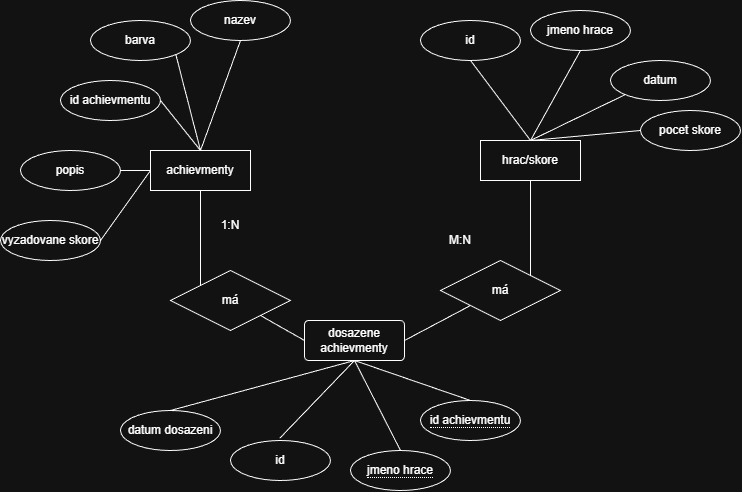

The diagram above was exported from draw.io. Its source (the exported page's mxGraphModel, read from the mxfile embedded in the PNG):
<mxGraphModel dx="1182" dy="662" grid="1" gridSize="10" guides="1" tooltips="1" connect="1" arrows="1" fold="1" page="1" pageScale="1" pageWidth="827" pageHeight="1169" math="0" shadow="0">
  <root>
    <mxCell id="0" />
    <mxCell id="1" parent="0" />
    <mxCell id="u0zzHe6_7nY3SfXijOFb-1" parent="1" style="whiteSpace=wrap;html=1;align=center;" value="achievmenty" vertex="1">
      <mxGeometry height="40" width="100" x="210" y="230" as="geometry" />
    </mxCell>
    <mxCell id="u0zzHe6_7nY3SfXijOFb-2" parent="1" style="whiteSpace=wrap;html=1;align=center;" value="hrac/skore" vertex="1">
      <mxGeometry height="40" width="100" x="540" y="220" as="geometry" />
    </mxCell>
    <mxCell id="u0zzHe6_7nY3SfXijOFb-3" parent="1" style="rounded=1;arcSize=10;whiteSpace=wrap;html=1;align=center;" value="dosazene achievmenty" vertex="1">
      <mxGeometry height="40" width="100" x="364" y="400" as="geometry" />
    </mxCell>
    <mxCell id="u0zzHe6_7nY3SfXijOFb-6" parent="1" style="ellipse;whiteSpace=wrap;html=1;align=center;" value="pocet skore" vertex="1">
      <mxGeometry height="40" width="100" x="700" y="190" as="geometry" />
    </mxCell>
    <mxCell id="u0zzHe6_7nY3SfXijOFb-7" parent="1" style="ellipse;whiteSpace=wrap;html=1;align=center;" value="jmeno hrace" vertex="1">
      <mxGeometry height="40" width="100" x="590" y="90" as="geometry" />
    </mxCell>
    <mxCell id="u0zzHe6_7nY3SfXijOFb-8" parent="1" style="ellipse;whiteSpace=wrap;html=1;align=center;" value="id" vertex="1">
      <mxGeometry height="40" width="100" x="480" y="100" as="geometry" />
    </mxCell>
    <mxCell id="u0zzHe6_7nY3SfXijOFb-9" parent="1" style="ellipse;whiteSpace=wrap;html=1;align=center;" value="datum" vertex="1">
      <mxGeometry height="40" width="100" x="670" y="140" as="geometry" />
    </mxCell>
    <mxCell id="u0zzHe6_7nY3SfXijOFb-10" parent="1" style="ellipse;whiteSpace=wrap;html=1;align=center;" value="nazev" vertex="1">
      <mxGeometry height="40" width="100" x="250" y="80" as="geometry" />
    </mxCell>
    <mxCell id="u0zzHe6_7nY3SfXijOFb-11" parent="1" style="ellipse;whiteSpace=wrap;html=1;align=center;" value="id achievmentu" vertex="1">
      <mxGeometry height="40" width="100" x="120" y="160" as="geometry" />
    </mxCell>
    <mxCell id="u0zzHe6_7nY3SfXijOFb-12" parent="1" style="ellipse;whiteSpace=wrap;html=1;align=center;" value="popis" vertex="1">
      <mxGeometry height="40" width="100" x="80" y="230" as="geometry" />
    </mxCell>
    <mxCell id="u0zzHe6_7nY3SfXijOFb-13" parent="1" style="ellipse;whiteSpace=wrap;html=1;align=center;" value="vyzadovane skore" vertex="1">
      <mxGeometry height="40" width="100" x="60" y="300" as="geometry" />
    </mxCell>
    <mxCell id="u0zzHe6_7nY3SfXijOFb-14" parent="1" style="ellipse;whiteSpace=wrap;html=1;align=center;" value="barva" vertex="1">
      <mxGeometry height="40" width="100" x="150" y="100" as="geometry" />
    </mxCell>
    <mxCell id="u0zzHe6_7nY3SfXijOFb-15" parent="1" style="ellipse;whiteSpace=wrap;html=1;align=center;" value="id" vertex="1">
      <mxGeometry height="40" width="100" x="290" y="520" as="geometry" />
    </mxCell>
    <mxCell id="u0zzHe6_7nY3SfXijOFb-17" parent="1" style="ellipse;whiteSpace=wrap;html=1;align=center;" value="&lt;span style=&quot;border-bottom: 1px dotted&quot;&gt;jmeno hrace&lt;/span&gt;" vertex="1">
      <mxGeometry height="40" width="100" x="410" y="530" as="geometry" />
    </mxCell>
    <mxCell id="u0zzHe6_7nY3SfXijOFb-18" parent="1" style="ellipse;whiteSpace=wrap;html=1;align=center;" value="&lt;span style=&quot;border-bottom: 1px dotted&quot;&gt;id achievmentu&lt;/span&gt;" vertex="1">
      <mxGeometry height="40" width="100" x="480" y="480" as="geometry" />
    </mxCell>
    <mxCell id="u0zzHe6_7nY3SfXijOFb-19" parent="1" style="ellipse;whiteSpace=wrap;html=1;align=center;" value="datum dosazeni" vertex="1">
      <mxGeometry height="40" width="100" x="180" y="490" as="geometry" />
    </mxCell>
    <mxCell id="u0zzHe6_7nY3SfXijOFb-25" parent="1" style="shape=rhombus;perimeter=rhombusPerimeter;whiteSpace=wrap;html=1;align=center;" value="má" vertex="1">
      <mxGeometry height="60" width="120" x="230" y="350" as="geometry" />
    </mxCell>
    <mxCell id="u0zzHe6_7nY3SfXijOFb-28" edge="1" parent="1" source="u0zzHe6_7nY3SfXijOFb-25" style="rounded=0;orthogonalLoop=1;jettySize=auto;html=1;exitX=0;exitY=0;exitDx=0;exitDy=0;entryX=0.5;entryY=1;entryDx=0;entryDy=0;endArrow=none;endFill=0;" target="u0zzHe6_7nY3SfXijOFb-1">
      <mxGeometry relative="1" as="geometry">
        <mxPoint x="380" y="240" as="sourcePoint" />
        <mxPoint x="330" y="250" as="targetPoint" />
      </mxGeometry>
    </mxCell>
    <mxCell id="u0zzHe6_7nY3SfXijOFb-29" edge="1" parent="1" source="u0zzHe6_7nY3SfXijOFb-3" style="rounded=0;orthogonalLoop=1;jettySize=auto;html=1;exitX=0;exitY=0.5;exitDx=0;exitDy=0;entryX=1;entryY=1;entryDx=0;entryDy=0;endArrow=none;endFill=0;" target="u0zzHe6_7nY3SfXijOFb-25">
      <mxGeometry relative="1" as="geometry">
        <mxPoint x="500" y="340" as="sourcePoint" />
        <mxPoint x="450" y="350" as="targetPoint" />
      </mxGeometry>
    </mxCell>
    <mxCell id="u0zzHe6_7nY3SfXijOFb-30" parent="1" style="shape=rhombus;perimeter=rhombusPerimeter;whiteSpace=wrap;html=1;align=center;" value="má" vertex="1">
      <mxGeometry height="60" width="120" x="500" y="340" as="geometry" />
    </mxCell>
    <mxCell id="u0zzHe6_7nY3SfXijOFb-31" edge="1" parent="1" source="u0zzHe6_7nY3SfXijOFb-3" style="rounded=0;orthogonalLoop=1;jettySize=auto;html=1;exitX=1;exitY=0.5;exitDx=0;exitDy=0;entryX=0;entryY=1;entryDx=0;entryDy=0;endArrow=none;endFill=0;" target="u0zzHe6_7nY3SfXijOFb-30">
      <mxGeometry relative="1" as="geometry">
        <mxPoint x="450" y="425" as="sourcePoint" />
        <mxPoint x="420" y="370" as="targetPoint" />
      </mxGeometry>
    </mxCell>
    <mxCell id="u0zzHe6_7nY3SfXijOFb-32" edge="1" parent="1" source="u0zzHe6_7nY3SfXijOFb-2" style="rounded=0;orthogonalLoop=1;jettySize=auto;html=1;exitX=0.5;exitY=1;exitDx=0;exitDy=0;entryX=1;entryY=0;entryDx=0;entryDy=0;endArrow=none;endFill=0;" target="u0zzHe6_7nY3SfXijOFb-30">
      <mxGeometry relative="1" as="geometry">
        <mxPoint x="430" y="405" as="sourcePoint" />
        <mxPoint x="400" y="350" as="targetPoint" />
      </mxGeometry>
    </mxCell>
    <mxCell id="u0zzHe6_7nY3SfXijOFb-33" parent="1" style="text;html=1;whiteSpace=wrap;strokeColor=none;fillColor=none;align=center;verticalAlign=middle;rounded=0;" value="M:N" vertex="1">
      <mxGeometry height="30" width="60" x="490" y="305" as="geometry" />
    </mxCell>
    <mxCell id="u0zzHe6_7nY3SfXijOFb-34" parent="1" style="text;html=1;whiteSpace=wrap;strokeColor=none;fillColor=none;align=center;verticalAlign=middle;rounded=0;" value="1:N" vertex="1">
      <mxGeometry height="30" width="60" x="260" y="290" as="geometry" />
    </mxCell>
    <mxCell id="u0zzHe6_7nY3SfXijOFb-35" edge="1" parent="1" source="u0zzHe6_7nY3SfXijOFb-3" style="rounded=0;orthogonalLoop=1;jettySize=auto;html=1;exitX=0.5;exitY=1;exitDx=0;exitDy=0;entryX=0.5;entryY=0;entryDx=0;entryDy=0;endArrow=none;endFill=0;" target="u0zzHe6_7nY3SfXijOFb-19">
      <mxGeometry relative="1" as="geometry">
        <mxPoint x="360" y="475" as="sourcePoint" />
        <mxPoint x="330" y="420" as="targetPoint" />
      </mxGeometry>
    </mxCell>
    <mxCell id="u0zzHe6_7nY3SfXijOFb-37" edge="1" parent="1" source="u0zzHe6_7nY3SfXijOFb-3" style="rounded=0;orthogonalLoop=1;jettySize=auto;html=1;exitX=0.5;exitY=1;exitDx=0;exitDy=0;entryX=0.493;entryY=-0.058;entryDx=0;entryDy=0;endArrow=none;endFill=0;entryPerimeter=0;" target="u0zzHe6_7nY3SfXijOFb-15">
      <mxGeometry relative="1" as="geometry">
        <mxPoint x="380" y="535" as="sourcePoint" />
        <mxPoint x="350" y="480" as="targetPoint" />
      </mxGeometry>
    </mxCell>
    <mxCell id="u0zzHe6_7nY3SfXijOFb-38" edge="1" parent="1" source="u0zzHe6_7nY3SfXijOFb-17" style="rounded=0;orthogonalLoop=1;jettySize=auto;html=1;exitX=0.5;exitY=0;exitDx=0;exitDy=0;entryX=0.5;entryY=1;entryDx=0;entryDy=0;endArrow=none;endFill=0;" target="u0zzHe6_7nY3SfXijOFb-3">
      <mxGeometry relative="1" as="geometry">
        <mxPoint x="430" y="545" as="sourcePoint" />
        <mxPoint x="400" y="490" as="targetPoint" />
      </mxGeometry>
    </mxCell>
    <mxCell id="u0zzHe6_7nY3SfXijOFb-39" edge="1" parent="1" source="u0zzHe6_7nY3SfXijOFb-18" style="rounded=0;orthogonalLoop=1;jettySize=auto;html=1;exitX=0.5;exitY=0;exitDx=0;exitDy=0;endArrow=none;endFill=0;entryX=0.5;entryY=1;entryDx=0;entryDy=0;" target="u0zzHe6_7nY3SfXijOFb-3">
      <mxGeometry relative="1" as="geometry">
        <mxPoint x="440" y="525" as="sourcePoint" />
        <mxPoint x="400" y="470" as="targetPoint" />
      </mxGeometry>
    </mxCell>
    <mxCell id="u0zzHe6_7nY3SfXijOFb-40" edge="1" parent="1" source="u0zzHe6_7nY3SfXijOFb-13" style="rounded=0;orthogonalLoop=1;jettySize=auto;html=1;exitX=1;exitY=0.5;exitDx=0;exitDy=0;entryX=0;entryY=0.5;entryDx=0;entryDy=0;endArrow=none;endFill=0;" target="u0zzHe6_7nY3SfXijOFb-1">
      <mxGeometry relative="1" as="geometry">
        <mxPoint x="380" y="255" as="sourcePoint" />
        <mxPoint x="350" y="200" as="targetPoint" />
      </mxGeometry>
    </mxCell>
    <mxCell id="u0zzHe6_7nY3SfXijOFb-41" edge="1" parent="1" source="u0zzHe6_7nY3SfXijOFb-12" style="rounded=0;orthogonalLoop=1;jettySize=auto;html=1;exitX=1;exitY=0.5;exitDx=0;exitDy=0;entryX=1;entryY=1;entryDx=0;entryDy=0;endArrow=none;endFill=0;">
      <mxGeometry relative="1" as="geometry">
        <mxPoint x="240" y="305" as="sourcePoint" />
        <mxPoint x="210" y="250" as="targetPoint" />
      </mxGeometry>
    </mxCell>
    <mxCell id="u0zzHe6_7nY3SfXijOFb-42" edge="1" parent="1" source="u0zzHe6_7nY3SfXijOFb-1" style="rounded=0;orthogonalLoop=1;jettySize=auto;html=1;exitX=0.5;exitY=0;exitDx=0;exitDy=0;entryX=1;entryY=0.5;entryDx=0;entryDy=0;endArrow=none;endFill=0;" target="u0zzHe6_7nY3SfXijOFb-11">
      <mxGeometry relative="1" as="geometry">
        <mxPoint x="290" y="275" as="sourcePoint" />
        <mxPoint x="260" y="220" as="targetPoint" />
      </mxGeometry>
    </mxCell>
    <mxCell id="u0zzHe6_7nY3SfXijOFb-43" edge="1" parent="1" source="u0zzHe6_7nY3SfXijOFb-1" style="rounded=0;orthogonalLoop=1;jettySize=auto;html=1;exitX=0.5;exitY=0;exitDx=0;exitDy=0;entryX=1;entryY=1;entryDx=0;entryDy=0;endArrow=none;endFill=0;" target="u0zzHe6_7nY3SfXijOFb-14">
      <mxGeometry relative="1" as="geometry">
        <mxPoint x="310" y="255" as="sourcePoint" />
        <mxPoint x="280" y="200" as="targetPoint" />
      </mxGeometry>
    </mxCell>
    <mxCell id="u0zzHe6_7nY3SfXijOFb-44" edge="1" parent="1" source="u0zzHe6_7nY3SfXijOFb-1" style="rounded=0;orthogonalLoop=1;jettySize=auto;html=1;exitX=0.5;exitY=0;exitDx=0;exitDy=0;entryX=0.5;entryY=1;entryDx=0;entryDy=0;endArrow=none;endFill=0;" target="u0zzHe6_7nY3SfXijOFb-10">
      <mxGeometry relative="1" as="geometry">
        <mxPoint x="320" y="235" as="sourcePoint" />
        <mxPoint x="290" y="180" as="targetPoint" />
      </mxGeometry>
    </mxCell>
    <mxCell id="u0zzHe6_7nY3SfXijOFb-45" edge="1" parent="1" source="u0zzHe6_7nY3SfXijOFb-2" style="rounded=0;orthogonalLoop=1;jettySize=auto;html=1;exitX=0.5;exitY=0;exitDx=0;exitDy=0;entryX=0.5;entryY=1;entryDx=0;entryDy=0;endArrow=none;endFill=0;" target="u0zzHe6_7nY3SfXijOFb-8">
      <mxGeometry relative="1" as="geometry">
        <mxPoint x="540" y="265" as="sourcePoint" />
        <mxPoint x="510" y="210" as="targetPoint" />
      </mxGeometry>
    </mxCell>
    <mxCell id="u0zzHe6_7nY3SfXijOFb-46" edge="1" parent="1" source="u0zzHe6_7nY3SfXijOFb-2" style="rounded=0;orthogonalLoop=1;jettySize=auto;html=1;exitX=0.5;exitY=0;exitDx=0;exitDy=0;entryX=0.5;entryY=1;entryDx=0;entryDy=0;endArrow=none;endFill=0;" target="u0zzHe6_7nY3SfXijOFb-7">
      <mxGeometry relative="1" as="geometry">
        <mxPoint x="630" y="255" as="sourcePoint" />
        <mxPoint x="600" y="200" as="targetPoint" />
      </mxGeometry>
    </mxCell>
    <mxCell id="u0zzHe6_7nY3SfXijOFb-47" edge="1" parent="1" style="rounded=0;orthogonalLoop=1;jettySize=auto;html=1;entryX=0;entryY=1;entryDx=0;entryDy=0;endArrow=none;endFill=0;" target="u0zzHe6_7nY3SfXijOFb-9">
      <mxGeometry relative="1" as="geometry">
        <mxPoint x="590" y="220" as="sourcePoint" />
        <mxPoint x="630" y="210" as="targetPoint" />
      </mxGeometry>
    </mxCell>
    <mxCell id="u0zzHe6_7nY3SfXijOFb-48" edge="1" parent="1" style="rounded=0;orthogonalLoop=1;jettySize=auto;html=1;entryX=0;entryY=0.5;entryDx=0;entryDy=0;endArrow=none;endFill=0;" target="u0zzHe6_7nY3SfXijOFb-6">
      <mxGeometry relative="1" as="geometry">
        <mxPoint x="590" y="220" as="sourcePoint" />
        <mxPoint x="690" y="240" as="targetPoint" />
      </mxGeometry>
    </mxCell>
  </root>
</mxGraphModel>